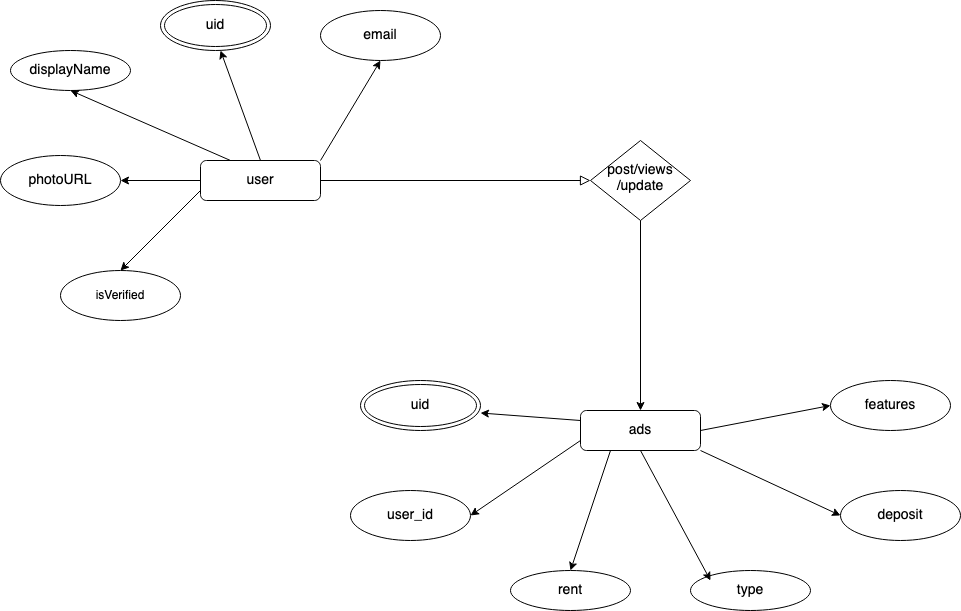

The diagram above was exported from draw.io. Its source (the exported page's mxGraphModel, read from the mxfile embedded in the PNG):
<mxGraphModel dx="1773" dy="567" grid="1" gridSize="10" guides="1" tooltips="1" connect="1" arrows="1" fold="1" page="1" pageScale="1" pageWidth="827" pageHeight="1169" math="0" shadow="0">
  <root>
    <mxCell id="WIyWlLk6GJQsqaUBKTNV-0" />
    <mxCell id="WIyWlLk6GJQsqaUBKTNV-1" parent="WIyWlLk6GJQsqaUBKTNV-0" />
    <mxCell id="WIyWlLk6GJQsqaUBKTNV-2" value="" style="rounded=0;html=1;jettySize=auto;orthogonalLoop=1;fontSize=11;endArrow=block;endFill=0;endSize=8;strokeWidth=1;shadow=0;labelBackgroundColor=none;edgeStyle=orthogonalEdgeStyle;" parent="WIyWlLk6GJQsqaUBKTNV-1" source="WIyWlLk6GJQsqaUBKTNV-3" target="WIyWlLk6GJQsqaUBKTNV-6" edge="1">
      <mxGeometry relative="1" as="geometry" />
    </mxCell>
    <mxCell id="g1KMcBInzJn4d4pFQHO6-15" value="" style="edgeStyle=orthogonalEdgeStyle;rounded=0;orthogonalLoop=1;jettySize=auto;html=1;" edge="1" parent="WIyWlLk6GJQsqaUBKTNV-1" source="WIyWlLk6GJQsqaUBKTNV-3" target="g1KMcBInzJn4d4pFQHO6-1">
      <mxGeometry relative="1" as="geometry" />
    </mxCell>
    <mxCell id="WIyWlLk6GJQsqaUBKTNV-3" value="&lt;font style=&quot;font-size: 14px&quot;&gt;user&lt;/font&gt;" style="rounded=1;whiteSpace=wrap;html=1;fontSize=12;glass=0;strokeWidth=1;shadow=0;" parent="WIyWlLk6GJQsqaUBKTNV-1" vertex="1">
      <mxGeometry x="160" y="170" width="120" height="40" as="geometry" />
    </mxCell>
    <mxCell id="WIyWlLk6GJQsqaUBKTNV-6" value="&lt;font style=&quot;font-size: 14px&quot;&gt;post/views/update&lt;/font&gt;" style="rhombus;whiteSpace=wrap;html=1;shadow=0;fontFamily=Helvetica;fontSize=12;align=center;strokeWidth=1;spacing=6;spacingTop=-4;" parent="WIyWlLk6GJQsqaUBKTNV-1" vertex="1">
      <mxGeometry x="550" y="150" width="100" height="80" as="geometry" />
    </mxCell>
    <mxCell id="WIyWlLk6GJQsqaUBKTNV-7" value="&lt;font style=&quot;font-size: 14px&quot;&gt;ads&lt;/font&gt;" style="rounded=1;whiteSpace=wrap;html=1;fontSize=12;glass=0;strokeWidth=1;shadow=0;" parent="WIyWlLk6GJQsqaUBKTNV-1" vertex="1">
      <mxGeometry x="540" y="420" width="120" height="40" as="geometry" />
    </mxCell>
    <mxCell id="g1KMcBInzJn4d4pFQHO6-0" value="" style="endArrow=classic;html=1;exitX=0.5;exitY=1;exitDx=0;exitDy=0;entryX=0.5;entryY=0;entryDx=0;entryDy=0;" edge="1" parent="WIyWlLk6GJQsqaUBKTNV-1" source="WIyWlLk6GJQsqaUBKTNV-6" target="WIyWlLk6GJQsqaUBKTNV-7">
      <mxGeometry width="50" height="50" relative="1" as="geometry">
        <mxPoint x="390" y="370" as="sourcePoint" />
        <mxPoint x="440" y="320" as="targetPoint" />
      </mxGeometry>
    </mxCell>
    <mxCell id="g1KMcBInzJn4d4pFQHO6-1" value="&lt;font style=&quot;font-size: 14px&quot;&gt;photoURL&lt;/font&gt;" style="ellipse;whiteSpace=wrap;html=1;" vertex="1" parent="WIyWlLk6GJQsqaUBKTNV-1">
      <mxGeometry x="-40" y="165" width="120" height="50" as="geometry" />
    </mxCell>
    <mxCell id="g1KMcBInzJn4d4pFQHO6-2" value="&lt;font style=&quot;font-size: 14px&quot;&gt;displayName&lt;/font&gt;" style="ellipse;whiteSpace=wrap;html=1;" vertex="1" parent="WIyWlLk6GJQsqaUBKTNV-1">
      <mxGeometry x="-30" y="60" width="120" height="40" as="geometry" />
    </mxCell>
    <mxCell id="g1KMcBInzJn4d4pFQHO6-4" value="isVerified" style="ellipse;whiteSpace=wrap;html=1;" vertex="1" parent="WIyWlLk6GJQsqaUBKTNV-1">
      <mxGeometry x="20" y="280" width="120" height="50" as="geometry" />
    </mxCell>
    <mxCell id="g1KMcBInzJn4d4pFQHO6-5" value="&lt;font style=&quot;font-size: 14px&quot;&gt;email&lt;/font&gt;" style="ellipse;whiteSpace=wrap;html=1;" vertex="1" parent="WIyWlLk6GJQsqaUBKTNV-1">
      <mxGeometry x="280" y="20" width="120" height="50" as="geometry" />
    </mxCell>
    <mxCell id="g1KMcBInzJn4d4pFQHO6-8" value="" style="endArrow=classic;html=1;entryX=0.5;entryY=1;entryDx=0;entryDy=0;exitX=1;exitY=0;exitDx=0;exitDy=0;startArrow=none;" edge="1" parent="WIyWlLk6GJQsqaUBKTNV-1" source="WIyWlLk6GJQsqaUBKTNV-3" target="g1KMcBInzJn4d4pFQHO6-5">
      <mxGeometry width="50" height="50" relative="1" as="geometry">
        <mxPoint x="312.36067977499806" y="83.16718427000251" as="sourcePoint" />
        <mxPoint x="310" y="100" as="targetPoint" />
      </mxGeometry>
    </mxCell>
    <mxCell id="g1KMcBInzJn4d4pFQHO6-10" value="" style="endArrow=classic;html=1;exitX=0.5;exitY=0;exitDx=0;exitDy=0;entryX=0.5;entryY=1;entryDx=0;entryDy=0;" edge="1" parent="WIyWlLk6GJQsqaUBKTNV-1" source="WIyWlLk6GJQsqaUBKTNV-3">
      <mxGeometry width="50" height="50" relative="1" as="geometry">
        <mxPoint x="160" y="165" as="sourcePoint" />
        <mxPoint x="180" y="60" as="targetPoint" />
      </mxGeometry>
    </mxCell>
    <mxCell id="g1KMcBInzJn4d4pFQHO6-11" value="" style="endArrow=classic;html=1;exitX=0;exitY=0.75;exitDx=0;exitDy=0;entryX=0.5;entryY=0;entryDx=0;entryDy=0;" edge="1" parent="WIyWlLk6GJQsqaUBKTNV-1" source="WIyWlLk6GJQsqaUBKTNV-3" target="g1KMcBInzJn4d4pFQHO6-4">
      <mxGeometry width="50" height="50" relative="1" as="geometry">
        <mxPoint x="160" y="290" as="sourcePoint" />
        <mxPoint x="80" y="290" as="targetPoint" />
      </mxGeometry>
    </mxCell>
    <mxCell id="g1KMcBInzJn4d4pFQHO6-12" value="" style="endArrow=classic;html=1;exitX=0;exitY=0.25;exitDx=0;exitDy=0;entryX=1;entryY=0.5;entryDx=0;entryDy=0;" edge="1" parent="WIyWlLk6GJQsqaUBKTNV-1" source="WIyWlLk6GJQsqaUBKTNV-7">
      <mxGeometry width="50" height="50" relative="1" as="geometry">
        <mxPoint x="460" y="410" as="sourcePoint" />
        <mxPoint x="440" y="422.5" as="targetPoint" />
      </mxGeometry>
    </mxCell>
    <mxCell id="g1KMcBInzJn4d4pFQHO6-14" value="" style="endArrow=classic;html=1;entryX=0.5;entryY=1;entryDx=0;entryDy=0;exitX=0.25;exitY=0;exitDx=0;exitDy=0;" edge="1" parent="WIyWlLk6GJQsqaUBKTNV-1" source="WIyWlLk6GJQsqaUBKTNV-3" target="g1KMcBInzJn4d4pFQHO6-2">
      <mxGeometry width="50" height="50" relative="1" as="geometry">
        <mxPoint x="150" y="200" as="sourcePoint" />
        <mxPoint x="200" y="150" as="targetPoint" />
      </mxGeometry>
    </mxCell>
    <mxCell id="g1KMcBInzJn4d4pFQHO6-17" value="&lt;font style=&quot;font-size: 14px&quot;&gt;rent&lt;/font&gt;" style="ellipse;whiteSpace=wrap;html=1;" vertex="1" parent="WIyWlLk6GJQsqaUBKTNV-1">
      <mxGeometry x="470" y="580" width="120" height="40" as="geometry" />
    </mxCell>
    <mxCell id="g1KMcBInzJn4d4pFQHO6-18" value="&lt;font style=&quot;font-size: 14px&quot;&gt;features&lt;/font&gt;" style="ellipse;whiteSpace=wrap;html=1;" vertex="1" parent="WIyWlLk6GJQsqaUBKTNV-1">
      <mxGeometry x="790" y="390" width="120" height="50" as="geometry" />
    </mxCell>
    <mxCell id="g1KMcBInzJn4d4pFQHO6-19" value="&lt;font style=&quot;font-size: 14px&quot;&gt;user_id&lt;/font&gt;" style="ellipse;whiteSpace=wrap;html=1;" vertex="1" parent="WIyWlLk6GJQsqaUBKTNV-1">
      <mxGeometry x="310" y="500" width="120" height="50" as="geometry" />
    </mxCell>
    <mxCell id="g1KMcBInzJn4d4pFQHO6-20" value="&lt;font style=&quot;font-size: 14px&quot;&gt;type&lt;/font&gt;" style="ellipse;whiteSpace=wrap;html=1;" vertex="1" parent="WIyWlLk6GJQsqaUBKTNV-1">
      <mxGeometry x="650" y="580" width="120" height="40" as="geometry" />
    </mxCell>
    <mxCell id="g1KMcBInzJn4d4pFQHO6-21" value="&lt;font style=&quot;font-size: 14px&quot;&gt;deposit&lt;/font&gt;" style="ellipse;whiteSpace=wrap;html=1;" vertex="1" parent="WIyWlLk6GJQsqaUBKTNV-1">
      <mxGeometry x="800" y="500" width="120" height="50" as="geometry" />
    </mxCell>
    <mxCell id="g1KMcBInzJn4d4pFQHO6-22" value="" style="endArrow=classic;html=1;exitX=0;exitY=0.75;exitDx=0;exitDy=0;entryX=1;entryY=0.5;entryDx=0;entryDy=0;" edge="1" parent="WIyWlLk6GJQsqaUBKTNV-1" source="WIyWlLk6GJQsqaUBKTNV-7" target="g1KMcBInzJn4d4pFQHO6-19">
      <mxGeometry width="50" height="50" relative="1" as="geometry">
        <mxPoint x="200" y="640" as="sourcePoint" />
        <mxPoint x="250" y="590" as="targetPoint" />
      </mxGeometry>
    </mxCell>
    <mxCell id="g1KMcBInzJn4d4pFQHO6-23" value="" style="endArrow=classic;html=1;exitX=0.25;exitY=1;exitDx=0;exitDy=0;" edge="1" parent="WIyWlLk6GJQsqaUBKTNV-1" source="WIyWlLk6GJQsqaUBKTNV-7">
      <mxGeometry width="50" height="50" relative="1" as="geometry">
        <mxPoint x="350" y="660" as="sourcePoint" />
        <mxPoint x="530" y="580" as="targetPoint" />
      </mxGeometry>
    </mxCell>
    <mxCell id="g1KMcBInzJn4d4pFQHO6-24" value="" style="endArrow=classic;html=1;exitX=0.5;exitY=1;exitDx=0;exitDy=0;" edge="1" parent="WIyWlLk6GJQsqaUBKTNV-1" source="WIyWlLk6GJQsqaUBKTNV-7">
      <mxGeometry width="50" height="50" relative="1" as="geometry">
        <mxPoint x="620" y="480" as="sourcePoint" />
        <mxPoint x="670" y="590" as="targetPoint" />
      </mxGeometry>
    </mxCell>
    <mxCell id="g1KMcBInzJn4d4pFQHO6-26" value="" style="endArrow=classic;html=1;exitX=1;exitY=1;exitDx=0;exitDy=0;entryX=0;entryY=0.5;entryDx=0;entryDy=0;" edge="1" parent="WIyWlLk6GJQsqaUBKTNV-1" source="WIyWlLk6GJQsqaUBKTNV-7" target="g1KMcBInzJn4d4pFQHO6-21">
      <mxGeometry width="50" height="50" relative="1" as="geometry">
        <mxPoint x="690" y="340" as="sourcePoint" />
        <mxPoint x="740" y="290" as="targetPoint" />
      </mxGeometry>
    </mxCell>
    <mxCell id="g1KMcBInzJn4d4pFQHO6-27" value="" style="endArrow=classic;html=1;exitX=1;exitY=0.5;exitDx=0;exitDy=0;entryX=0;entryY=0.5;entryDx=0;entryDy=0;" edge="1" parent="WIyWlLk6GJQsqaUBKTNV-1" source="WIyWlLk6GJQsqaUBKTNV-7" target="g1KMcBInzJn4d4pFQHO6-18">
      <mxGeometry width="50" height="50" relative="1" as="geometry">
        <mxPoint x="680" y="420" as="sourcePoint" />
        <mxPoint x="730" y="370" as="targetPoint" />
      </mxGeometry>
    </mxCell>
    <mxCell id="g1KMcBInzJn4d4pFQHO6-30" value="&lt;font style=&quot;font-size: 14px&quot;&gt;uid&lt;/font&gt;" style="ellipse;shape=doubleEllipse;whiteSpace=wrap;html=1;" vertex="1" parent="WIyWlLk6GJQsqaUBKTNV-1">
      <mxGeometry x="120" y="10" width="110" height="50" as="geometry" />
    </mxCell>
    <mxCell id="g1KMcBInzJn4d4pFQHO6-31" value="&lt;font style=&quot;font-size: 14px&quot;&gt;uid&lt;/font&gt;" style="ellipse;shape=doubleEllipse;whiteSpace=wrap;html=1;" vertex="1" parent="WIyWlLk6GJQsqaUBKTNV-1">
      <mxGeometry x="320" y="390" width="120" height="50" as="geometry" />
    </mxCell>
  </root>
</mxGraphModel>